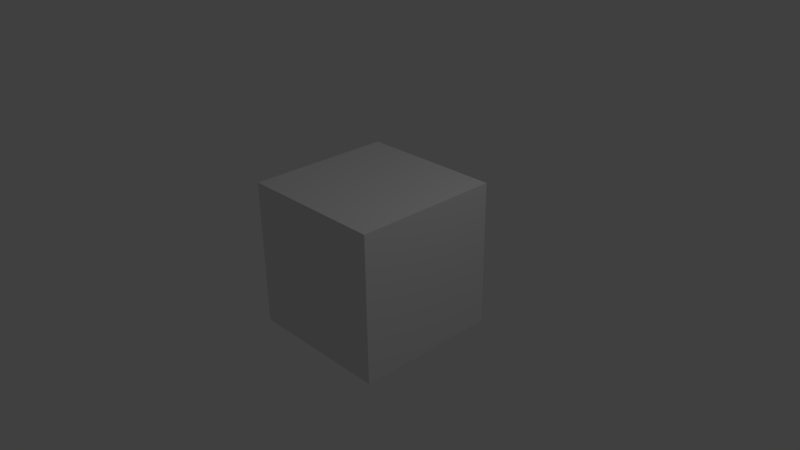 # Source: reverse.blend  (saved by Blender 2.76.0; exported with 4.5.12 LTS)
import bpy
from mathutils import Matrix  # noqa: F401  (used for matrix-valued properties, if any)

bpy.ops.wm.read_factory_settings(use_empty=True)
scene = bpy.context.scene
scene.name = 'Scene'

# ---- collections
col_collection_1 = bpy.data.collections.new('Collection 1'); scene.collection.children.link(col_collection_1)

# ---- materials (node trees are filled in below, after node groups)
mat_material = bpy.data.materials.new('Material')
mat_material.alpha_threshold = 0.0
mat_material.use_transparent_shadow = False
mat_material.roughness = 0.5
mat_material.line_color = (0.0, 0.0, 0.0, 1.0)

# ---- material node trees

# ---- world
world_world = bpy.data.worlds.new('World'); scene.world = world_world
world_world.color = (0.05088, 0.05088, 0.05088)
world_world.use_sun_shadow = False
world_world.sun_shadow_jitter_overblur = 0.0
world_world.cycles.sampling_method = 'MANUAL'
world_world.cycles.sample_map_resolution = 256

# ---- cameras
cam_camera = bpy.data.cameras.new('Camera')
cam_camera.clip_end = 100.0
cam_camera.lens = 35.0
cam_camera.sensor_width = 32.0
cam_camera.sensor_height = 18.0
cam_camera.ortho_scale = 7.314
cam_camera.dof.focus_distance = 0.0
cam_camera.dof.aperture_fstop = 128.0

# ---- lights
light_lamp = bpy.data.lights.new('Lamp', 'POINT')
light_lamp.transmission_factor = 0.0
light_lamp.cutoff_distance = 30.0
light_lamp.energy = 100.0
light_lamp.shadow_buffer_clip_start = 1.001
light_lamp.shadow_soft_size = 0.1
light_lamp.shadow_maximum_resolution = 0.006
light_lamp.use_absolute_resolution = True
light_lamp.cycles.use_multiple_importance_sampling = False

# ---- meshes
me_cube = bpy.data.meshes.new('Cube')
me_cube.from_pydata([(1.0, 1.0, -1.0), (1.0, -1.0, -1.0), (-1.0, -1.0, -1.0), (-1.0, 1.0, -1.0), (1.0, 1.0, 1.0), (1.0, -1.0, 1.0), (-1.0, -1.0, 1.0), (-1.0, 1.0, 1.0)], [], [(0, 1, 2, 3), (4, 7, 6, 5), (0, 4, 5, 1), (1, 5, 6, 2), (2, 6, 7, 3), (4, 0, 3, 7)])
me_cube.materials.append(mat_material)
me_cube.use_remesh_preserve_volume = False
me_cube.use_remesh_preserve_attributes = False
me_cube.use_mirror_vertex_groups = False
me_cube.update()

# ---- objects
ob_cube = bpy.data.objects.new('Cube', me_cube)
ob_lamp = bpy.data.objects.new('Lamp', light_lamp)
ob_camera = bpy.data.objects.new('Camera', cam_camera)

# ---- transforms, parenting, visibility, modifiers, constraints
ob_cube.location = (0.0, 0.0, 0.0)
ob_cube.lock_rotations_4d = False
ob_cube.empty_display_type = 'ARROWS'
ob_cube.lineart.crease_threshold = 0.0
ob_lamp.location = (4.076, 1.005, 5.904)
ob_lamp.rotation_euler = (0.6503, 0.05522, 1.866)
ob_lamp.lock_rotations_4d = False
ob_lamp.empty_display_type = 'ARROWS'
ob_lamp.color = (0.0, 0.0, 0.0, 0.0)
ob_lamp.lineart.crease_threshold = 0.0
ob_camera.location = (7.481, -6.508, 5.344)
ob_camera.rotation_euler = (1.109, 0.01082, 0.8149)
ob_camera.lock_rotations_4d = False
ob_camera.empty_display_type = 'ARROWS'
ob_camera.color = (0.0, 0.0, 0.0, 0.0)
ob_camera.display_type = 'WIRE'
ob_camera.lineart.crease_threshold = 0.0

# ---- collection membership
col_collection_1.objects.link(ob_cube)
col_collection_1.objects.link(ob_lamp)
col_collection_1.objects.link(ob_camera)

# ---- scene / render settings (as saved in the file)
scene.camera = ob_camera
scene.frame_start = 1; scene.frame_end = 1254; scene.frame_set(463)
scene.render.engine = 'BLENDER_EEVEE_NEXT'
scene.render.resolution_percentage = 50
scene.render.dither_intensity = 0.0
scene.cycles.use_denoising = False
scene.cycles.samples = 10
scene.cycles.sampling_pattern = 'TABULATED_SOBOL'
scene.cycles.light_sampling_threshold = 0.0
scene.cycles.use_adaptive_sampling = False
scene.cycles.use_light_tree = False
scene.cycles.blur_glossy = 0.0
scene.cycles.pixel_filter_type = 'GAUSSIAN'
scene.cycles.sample_clamp_indirect = 0.0
scene.view_settings.view_transform = 'Standard'
bpy.context.view_layer.update()
